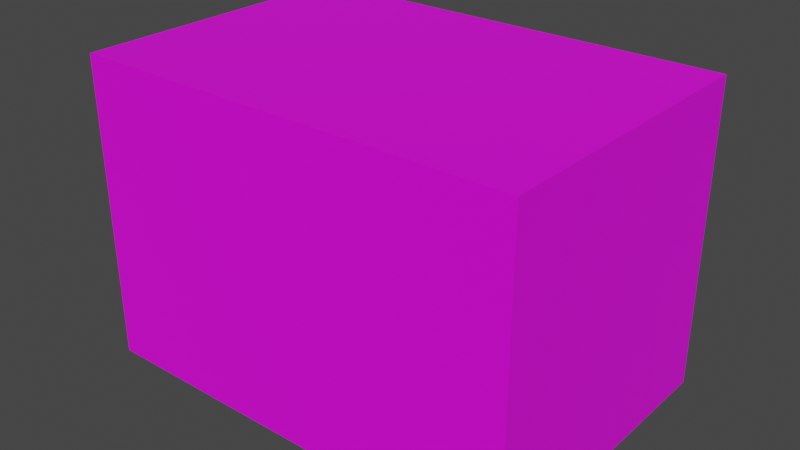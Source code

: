 # Source: 28_53T.blend  (saved by Blender 2.93.21; exported with 4.5.12 LTS)
import bpy
from mathutils import Matrix  # noqa: F401  (used for matrix-valued properties, if any)

bpy.ops.wm.read_factory_settings(use_empty=True)
scene = bpy.context.scene
scene.name = 'Scene'

# ---- collections
col_collection = bpy.data.collections.new('Collection'); scene.collection.children.link(col_collection)

# ---- images (referenced by path relative to the original .blend; pixels are not part of the script)
import os
ASSET_DIR = os.environ.get("B2B_ASSET_DIR", "")  # directory of the original .blend (textures are referenced by path, not embedded)
HERE = os.path.dirname(os.path.abspath(__file__))  # packed textures are extracted next to this script under _unpacked/

def load_image(name, relpath, width, height, colorspace="sRGB"):
    """Load a texture the original file referenced (path relative to the .blend, or extracted next to this script)."""
    p = next((c for c in (os.path.join(HERE, relpath), os.path.join(ASSET_DIR, relpath)) if relpath and os.path.exists(c)), "")
    if p:
        img = bpy.data.images.load(p, check_existing=True)
        img.name = name
    else:  # same state as the original file: an image datablock whose file is absent (Cycles renders it pink)
        img = bpy.data.images.new(name, width, height)
        img.source = "FILE"
        img.filepath = "//" + (relpath or name)
    img.colorspace_settings.name = colorspace
    return img
img_28_53t_jpg = load_image('28_53T.jpg', 'imgs/28_53T.jpg', 1024, 1024, 'sRGB')

# ---- materials (node trees are filled in below, after node groups)
mat_material = bpy.data.materials.new('material')
mat_material.use_transparent_shadow = False

# ---- material node trees
mat_material.use_nodes = True; mat_material.node_tree.nodes.clear()
_N = mat_material.node_tree.nodes; _L = mat_material.node_tree.links
n0 = _N.new('ShaderNodeBsdfPrincipled'); n0.name = 'Principled BSDF'; n0.location = (10, 300)
n0.distribution = 'GGX'
n0.subsurface_method = 'BURLEY'
n0.inputs[3].default_value = 1.45
n0.inputs[27].default_value = (0.0, 0.0, 0.0, 1.0)
n0.inputs[28].default_value = 1.0
n1 = _N.new('ShaderNodeOutputMaterial'); n1.name = 'Material Output'; n1.location = (300, 300)
n2 = _N.new('ShaderNodeTexImage'); n2.name = 'Image Texture'; n2.location = (-300, 200)
n2.image = img_28_53t_jpg
_L.new(n0.outputs[0], n1.inputs[0])
_L.new(n2.outputs[0], n0.inputs[0])
n1.is_active_output = True

# ---- world
world_world = bpy.data.worlds.new('World'); scene.world = world_world
world_world.use_nodes = True; world_world.node_tree.nodes.clear()
_N = world_world.node_tree.nodes; _L = world_world.node_tree.links
n0 = _N.new('ShaderNodeOutputWorld'); n0.name = 'World Output'; n0.location = (300, 300)
n1 = _N.new('ShaderNodeBackground'); n1.name = 'Background'; n1.location = (10, 300)
n1.inputs[0].default_value = (0.05088, 0.05088, 0.05088, 1.0)
_L.new(n1.outputs[0], n0.inputs[0])
n0.is_active_output = True
world_world.color = (0.05088, 0.05088, 0.05088)
world_world.use_sun_shadow = False
world_world.sun_shadow_jitter_overblur = 0.0

# ---- meshes
me_cube_001 = bpy.data.meshes.new('Cube.001')
me_cube_001.from_pydata([(-830.9, -560.2, -569.0), (-830.9, -560.2, 569.0), (-830.9, 560.2, -569.0), (-830.9, 560.2, 569.0), (830.9, -560.2, -569.0), (830.9, -560.2, 569.0), (830.9, 560.2, -569.0), (830.9, 560.2, 569.0)], [], [(0, 1, 3, 2), (2, 3, 7, 6), (6, 7, 5, 4), (4, 5, 1, 0), (2, 6, 4, 0), (7, 3, 1, 5)])
_uv = me_cube_001.uv_layers.new(name='UVMap')
_uv.uv.foreach_set('vector', [0.0, 0.5, 0.0, 0.0, 0.5, 0.0, 0.5, 0.5, 0.5, 0.0, 0.5, 1.0, 1.0, 1.0, 1.0, 0.0, 0.0, 0.5, 0.0, 1.0, 0.5, 1.0, 0.5, 0.5, 0.5, 0.0, 0.5, 1.0, 1.0, 1.0, 1.0, 0.0, 0.125, 0.5, 0.375, 0.5, 0.375, 0.75, 0.125, 0.75, 0.625, 0.5, 0.875, 0.5, 0.875, 0.75, 0.625, 0.75])
me_cube_001.materials.append(mat_material)
me_cube_001.use_remesh_fix_poles = True
me_cube_001.use_remesh_preserve_attributes = False
me_cube_001.update()

# ---- objects
ob_cube = bpy.data.objects.new('Cube', me_cube_001)

# ---- transforms, parenting, visibility, modifiers, constraints
ob_cube.location = (0.0, 0.0, 0.0)

# ---- collection membership
col_collection.objects.link(ob_cube)

# ---- scene / render settings (as saved in the file)
scene.frame_start = 1; scene.frame_end = 250; scene.frame_set(1)
scene.render.engine = 'BLENDER_EEVEE_NEXT'
scene.cycles.use_denoising = False
scene.cycles.samples = 128
scene.cycles.sampling_pattern = 'TABULATED_SOBOL'
scene.cycles.use_adaptive_sampling = False
scene.cycles.use_light_tree = False
scene.view_settings.view_transform = 'Filmic'
bpy.context.view_layer.update()

# ---- added for rendering (the .blend has no active camera and no usable light): camera, sun
cam_auto = bpy.data.cameras.new('AutoCamera')
cam_auto.lens = 50.0
cam_auto.sensor_width = 36.0
cam_auto.clip_end = 37422.4
ob_auto_camera = bpy.data.objects.new('AutoCamera', cam_auto)
scene.collection.objects.link(ob_auto_camera)
ob_auto_camera.location = (2132.34, -2558.8, 1705.87)
ob_auto_camera.rotation_euler = (1.09748, -7.21219e-08, 0.694738)
scene.camera = ob_auto_camera
light_auto_sun = bpy.data.lights.new('AutoSun', 'SUN')
light_auto_sun.energy = 3.0
light_auto_sun.angle = 0.0523599
ob_auto_sun = bpy.data.objects.new('AutoSun', light_auto_sun)
scene.collection.objects.link(ob_auto_sun)
ob_auto_sun.rotation_euler = (0.872665, 0.174533, 0.523599)
bpy.context.view_layer.update()
